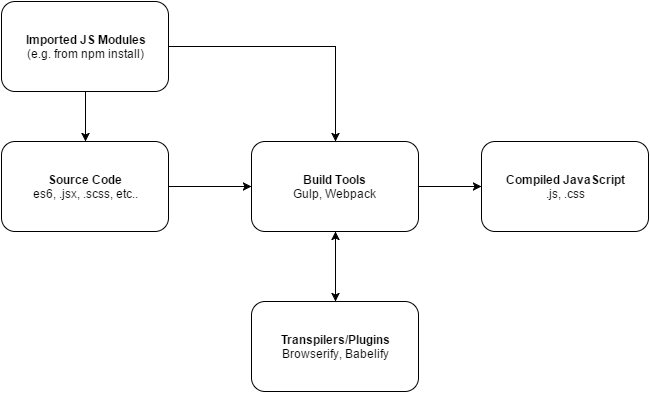

The diagram above was exported from draw.io. Its source (the exported page's mxGraphModel, read from the mxfile embedded in the PNG):
<mxGraphModel dx="2012" dy="835" grid="1" gridSize="10" guides="1" tooltips="1" connect="1" arrows="1" fold="1" page="1" pageScale="1" pageWidth="826" pageHeight="1169" background="#ffffff" math="0" shadow="0">
  <root>
    <mxCell id="0" />
    <mxCell id="1" parent="0" />
    <mxCell id="4" style="edgeStyle=orthogonalEdgeStyle;rounded=0;html=1;exitX=1;exitY=0.5;entryX=0;entryY=0.5;jettySize=auto;orthogonalLoop=1;" edge="1" parent="1" source="2" target="3">
      <mxGeometry relative="1" as="geometry" />
    </mxCell>
    <mxCell id="2" value="&lt;b&gt;Source Code&lt;/b&gt;&lt;div&gt;es6, .jsx, .scss, etc..&lt;/div&gt;" style="rounded=1;whiteSpace=wrap;html=1;" vertex="1" parent="1">
      <mxGeometry x="50" y="180" width="167" height="90" as="geometry" />
    </mxCell>
    <mxCell id="6" style="edgeStyle=orthogonalEdgeStyle;rounded=0;html=1;exitX=1;exitY=0.5;entryX=0;entryY=0.5;jettySize=auto;orthogonalLoop=1;" edge="1" parent="1" source="3" target="5">
      <mxGeometry relative="1" as="geometry" />
    </mxCell>
    <mxCell id="12" style="edgeStyle=orthogonalEdgeStyle;rounded=0;html=1;exitX=0.5;exitY=1;entryX=0.5;entryY=0;jettySize=auto;orthogonalLoop=1;" edge="1" parent="1" source="3" target="10">
      <mxGeometry relative="1" as="geometry" />
    </mxCell>
    <mxCell id="3" value="&lt;div&gt;&lt;span&gt;&lt;b&gt;Build Tools&lt;/b&gt;&lt;/span&gt;&lt;/div&gt;&lt;div&gt;Gulp, Webpack&lt;/div&gt;" style="rounded=1;whiteSpace=wrap;html=1;" vertex="1" parent="1">
      <mxGeometry x="300" y="180" width="167" height="90" as="geometry" />
    </mxCell>
    <mxCell id="5" value="&lt;div&gt;&lt;span&gt;&lt;b&gt;Compiled JavaScript&lt;/b&gt;&lt;/span&gt;&lt;/div&gt;&lt;div&gt;&lt;span&gt;.js, .css&lt;/span&gt;&lt;br&gt;&lt;/div&gt;" style="rounded=1;whiteSpace=wrap;html=1;" vertex="1" parent="1">
      <mxGeometry x="530" y="180" width="167" height="90" as="geometry" />
    </mxCell>
    <mxCell id="8" style="edgeStyle=orthogonalEdgeStyle;rounded=0;html=1;entryX=0.5;entryY=0;jettySize=auto;orthogonalLoop=1;" edge="1" parent="1" source="7" target="2">
      <mxGeometry relative="1" as="geometry" />
    </mxCell>
    <mxCell id="9" style="edgeStyle=orthogonalEdgeStyle;rounded=0;html=1;entryX=0.5;entryY=0;jettySize=auto;orthogonalLoop=1;" edge="1" parent="1" source="7" target="3">
      <mxGeometry relative="1" as="geometry">
        <Array as="points">
          <mxPoint x="384" y="85" />
        </Array>
      </mxGeometry>
    </mxCell>
    <mxCell id="7" value="&lt;div&gt;&lt;b&gt;Imported JS Modules&lt;/b&gt;&lt;/div&gt;&lt;div&gt;(e.g. from npm install)&lt;/div&gt;" style="rounded=1;whiteSpace=wrap;html=1;" vertex="1" parent="1">
      <mxGeometry x="50" y="40" width="167" height="90" as="geometry" />
    </mxCell>
    <mxCell id="11" style="edgeStyle=orthogonalEdgeStyle;rounded=0;html=1;exitX=0.5;exitY=0;entryX=0.5;entryY=1;jettySize=auto;orthogonalLoop=1;" edge="1" parent="1" source="10" target="3">
      <mxGeometry relative="1" as="geometry" />
    </mxCell>
    <mxCell id="10" value="&lt;div&gt;&lt;span&gt;&lt;b&gt;Transpilers/Plugins&lt;/b&gt;&lt;/span&gt;&lt;/div&gt;&lt;div&gt;&lt;span&gt;Browserify, Babelify&lt;/span&gt;&lt;/div&gt;" style="rounded=1;whiteSpace=wrap;html=1;" vertex="1" parent="1">
      <mxGeometry x="300" y="340" width="167" height="90" as="geometry" />
    </mxCell>
  </root>
</mxGraphModel>